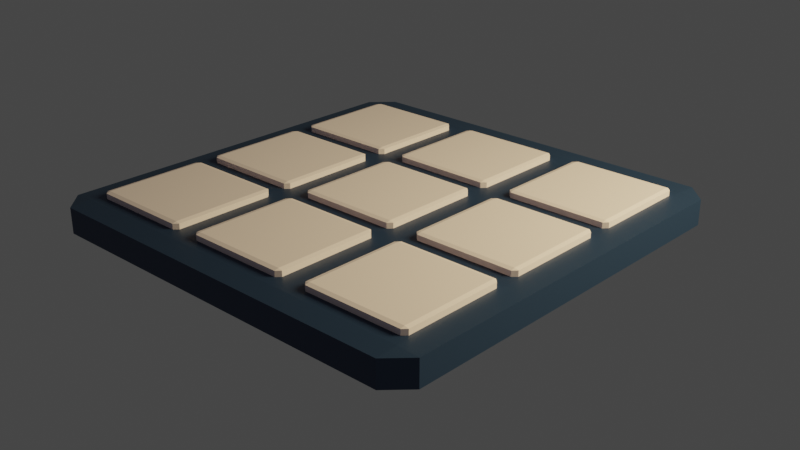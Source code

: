 # Source: tiktak.blend  (saved by Blender 3.5.10; exported with 4.5.12 LTS)
import bpy
from mathutils import Matrix  # noqa: F401  (used for matrix-valued properties, if any)

bpy.ops.wm.read_factory_settings(use_empty=True)
scene = bpy.context.scene
scene.name = 'Scene'

# ---- collections
col_collection = bpy.data.collections.new('Collection'); scene.collection.children.link(col_collection)

# ---- materials (node trees are filled in below, after node groups)
mat_material_005 = bpy.data.materials.new('Material.005')
mat_material_005.use_transparent_shadow = False
mat_material_004 = bpy.data.materials.new('Material.004')
mat_material_004.use_transparent_shadow = False

# ---- material node trees
mat_material_005.use_nodes = True; mat_material_005.node_tree.nodes.clear()
_N = mat_material_005.node_tree.nodes; _L = mat_material_005.node_tree.links
n0 = _N.new('ShaderNodeBsdfPrincipled'); n0.name = 'Principled BSDF'; n0.location = (10, 300)
n0.distribution = 'GGX'
n0.subsurface_method = 'RANDOM_WALK_SKIN'
n0.inputs[0].default_value = (0.9734, 0.8148, 0.8796, 1.0)
n0.inputs[3].default_value = 1.45
n0.inputs[27].default_value = (0.0, 0.0, 0.0, 1.0)
n0.inputs[28].default_value = 1.0
n1 = _N.new('ShaderNodeOutputMaterial'); n1.name = 'Material Output'; n1.location = (300, 300)
_L.new(n0.outputs[0], n1.inputs[0])
n1.is_active_output = True
mat_material_004.use_nodes = True; mat_material_004.node_tree.nodes.clear()
_N = mat_material_004.node_tree.nodes; _L = mat_material_004.node_tree.links
n0 = _N.new('ShaderNodeBsdfPrincipled'); n0.name = 'Principled BSDF'; n0.location = (10, 300)
n0.distribution = 'GGX'
n0.subsurface_method = 'RANDOM_WALK_SKIN'
n0.inputs[0].default_value = (0.01521, 0.0356, 0.09084, 1.0)
n0.inputs[3].default_value = 1.45
n0.inputs[27].default_value = (0.0, 0.0, 0.0, 1.0)
n0.inputs[28].default_value = 1.0
n1 = _N.new('ShaderNodeOutputMaterial'); n1.name = 'Material Output'; n1.location = (300, 300)
_L.new(n0.outputs[0], n1.inputs[0])
n1.is_active_output = True

# ---- world
world_world = bpy.data.worlds.new('World'); scene.world = world_world
world_world.use_nodes = True; world_world.node_tree.nodes.clear()
_N = world_world.node_tree.nodes; _L = world_world.node_tree.links
n0 = _N.new('ShaderNodeOutputWorld'); n0.name = 'World Output'; n0.location = (300, 300)
n1 = _N.new('ShaderNodeBackground'); n1.name = 'Background'; n1.location = (10, 300)
n1.inputs[0].default_value = (0.05088, 0.05088, 0.05088, 1.0)
_L.new(n1.outputs[0], n0.inputs[0])
n0.is_active_output = True
world_world.color = (0.05088, 0.05088, 0.05088)
world_world.use_sun_shadow = False
world_world.sun_shadow_jitter_overblur = 0.0

# ---- cameras
cam_camera = bpy.data.cameras.new('Camera')
cam_camera.clip_end = 100.0
cam_camera.ortho_scale = 7.314

# ---- lights
light_area = bpy.data.lights.new('Area', 'AREA')
light_area.color = (1.0, 0.8486, 0.4522)
light_area.transmission_factor = 0.0
light_area.energy = 3927.0
light_area.shadow_maximum_resolution = 0.006
light_area.use_absolute_resolution = True
light_area.size = 1.0
light_area.size_y = 1.0

# ---- meshes
me_cube = bpy.data.meshes.new('Cube')
me_cube.from_pydata([(-1.294, -1.294, 2.724), (-1.294, -1.294, 2.518), (-1.294, 1.294, 2.724), (-1.294, 1.294, 2.518), (1.294, -1.294, 2.724), (1.294, -1.294, 2.518), (1.294, 1.294, 2.724), (1.294, 1.294, 2.518), (-1.294, -1.294, 2.724), (-1.294, -1.294, 2.518), (-1.294, 1.294, 2.724), (-1.294, 1.294, 2.518), (1.294, -1.294, 2.724), (1.294, -1.294, 2.518), (1.294, 1.294, 2.724), (1.294, 1.294, 2.518), (-1.294, 1.294, 4.671), (1.294, 1.294, 4.671), (-1.294, -1.294, 4.671), (1.294, -1.294, 4.671)], [], [(0, 2, 6, 4), (3, 7, 6, 2), (7, 5, 4, 6), (5, 7, 3, 1), (1, 3, 2, 0), (5, 1, 0, 4), (10, 8, 18, 16), (11, 10, 14, 15), (15, 14, 12, 13), (13, 9, 11, 15), (9, 8, 10, 11), (13, 12, 8, 9), (18, 19, 17, 16), (8, 12, 19, 18), (14, 10, 16, 17), (12, 14, 17, 19)])
_uv = me_cube.uv_layers.new(name='UVMap')
_uv.uv.foreach_set('vector', [0.625, 0.5, 0.625, 0.75, 0.875, 0.75, 0.875, 0.5, 0.375, 0.75, 0.375, 1.0, 0.625, 1.0, 0.625, 0.75, 0.375, 0.0, 0.375, 0.25, 0.625, 0.25, 0.625, 0.0, 0.125, 0.5, 0.125, 0.75, 0.375, 0.75, 0.375, 0.5, 0.375, 0.5, 0.375, 0.75, 0.625, 0.75, 0.625, 0.5, 0.375, 0.25, 0.375, 0.5, 0.625, 0.5, 0.625, 0.25, 0.625, 0.75, 0.625, 0.5, 0.625, 0.5, 0.625, 0.75, 0.375, 0.75, 0.625, 0.75, 0.625, 1.0, 0.375, 1.0, 0.375, 0.0, 0.625, 0.0, 0.625, 0.25, 0.375, 0.25, 0.125, 0.5, 0.375, 0.5, 0.375, 0.75, 0.125, 0.75, 0.375, 0.5, 0.625, 0.5, 0.625, 0.75, 0.375, 0.75, 0.375, 0.25, 0.625, 0.25, 0.625, 0.5, 0.375, 0.5, 0.625, 0.5, 0.875, 0.5, 0.875, 0.75, 0.625, 0.75, 0.625, 0.5, 0.625, 0.25, 0.625, 0.25, 0.625, 0.5, 0.625, 1.0, 0.625, 0.75, 0.625, 0.75, 0.625, 1.0, 0.625, 0.25, 0.625, 0.0, 0.625, 0.0, 0.625, 0.25])
me_cube.materials.append(mat_material_005)
me_cube.use_mirror_vertex_groups = False
me_cube.update()
me_cube_001 = bpy.data.meshes.new('Cube.001')
me_cube_001.from_pydata([(1.0, 1.0, 1.0), (1.0, 1.0, -1.0), (1.0, -1.0, 1.0), (1.0, -1.0, -1.0), (-1.0, 1.0, 1.0), (-1.0, 1.0, -1.0), (-1.0, -1.0, 1.0), (-1.0, -1.0, -1.0)], [], [(0, 4, 6, 2), (3, 2, 6, 7), (7, 6, 4, 5), (5, 1, 3, 7), (1, 0, 2, 3), (5, 4, 0, 1)])
_uv = me_cube_001.uv_layers.new(name='UVMap')
_uv.uv.foreach_set('vector', [0.625, 0.5, 0.875, 0.5, 0.875, 0.75, 0.625, 0.75, 0.375, 0.75, 0.625, 0.75, 0.625, 1.0, 0.375, 1.0, 0.375, 0.0, 0.625, 0.0, 0.625, 0.25, 0.375, 0.25, 0.125, 0.5, 0.375, 0.5, 0.375, 0.75, 0.125, 0.75, 0.375, 0.5, 0.625, 0.5, 0.625, 0.75, 0.375, 0.75, 0.375, 0.25, 0.625, 0.25, 0.625, 0.5, 0.375, 0.5])
me_cube_001.materials.append(mat_material_004)
me_cube_001.use_mirror_vertex_groups = False
me_cube_001.update()
me_cube_003 = bpy.data.meshes.new('Cube.003')
me_cube_003.from_pydata([(-1.294, -1.294, 2.724), (-1.294, -1.294, 2.518), (-1.294, 1.294, 2.724), (-1.294, 1.294, 2.518), (1.294, -1.294, 2.724), (1.294, -1.294, 2.518), (1.294, 1.294, 2.724), (1.294, 1.294, 2.518), (-1.294, -1.294, 2.724), (-1.294, -1.294, 2.518), (-1.294, 1.294, 2.724), (-1.294, 1.294, 2.518), (1.294, -1.294, 2.724), (1.294, -1.294, 2.518), (1.294, 1.294, 2.724), (1.294, 1.294, 2.518), (-1.294, 1.294, 4.671), (1.294, 1.294, 4.671), (-1.294, -1.294, 4.671), (1.294, -1.294, 4.671)], [], [(0, 2, 6, 4), (3, 7, 6, 2), (7, 5, 4, 6), (5, 7, 3, 1), (1, 3, 2, 0), (5, 1, 0, 4), (10, 8, 18, 16), (11, 10, 14, 15), (15, 14, 12, 13), (13, 9, 11, 15), (9, 8, 10, 11), (13, 12, 8, 9), (18, 19, 17, 16), (8, 12, 19, 18), (14, 10, 16, 17), (12, 14, 17, 19)])
_uv = me_cube_003.uv_layers.new(name='UVMap')
_uv.uv.foreach_set('vector', [0.625, 0.5, 0.625, 0.75, 0.875, 0.75, 0.875, 0.5, 0.375, 0.75, 0.375, 1.0, 0.625, 1.0, 0.625, 0.75, 0.375, 0.0, 0.375, 0.25, 0.625, 0.25, 0.625, 0.0, 0.125, 0.5, 0.125, 0.75, 0.375, 0.75, 0.375, 0.5, 0.375, 0.5, 0.375, 0.75, 0.625, 0.75, 0.625, 0.5, 0.375, 0.25, 0.375, 0.5, 0.625, 0.5, 0.625, 0.25, 0.625, 0.75, 0.625, 0.5, 0.625, 0.5, 0.625, 0.75, 0.375, 0.75, 0.625, 0.75, 0.625, 1.0, 0.375, 1.0, 0.375, 0.0, 0.625, 0.0, 0.625, 0.25, 0.375, 0.25, 0.125, 0.5, 0.375, 0.5, 0.375, 0.75, 0.125, 0.75, 0.375, 0.5, 0.625, 0.5, 0.625, 0.75, 0.375, 0.75, 0.375, 0.25, 0.625, 0.25, 0.625, 0.5, 0.375, 0.5, 0.625, 0.5, 0.875, 0.5, 0.875, 0.75, 0.625, 0.75, 0.625, 0.5, 0.625, 0.25, 0.625, 0.25, 0.625, 0.5, 0.625, 1.0, 0.625, 0.75, 0.625, 0.75, 0.625, 1.0, 0.625, 0.25, 0.625, 0.0, 0.625, 0.0, 0.625, 0.25])
me_cube_003.materials.append(mat_material_005)
me_cube_003.use_mirror_vertex_groups = False
me_cube_003.update()
me_cube_004 = bpy.data.meshes.new('Cube.004')
me_cube_004.from_pydata([(-1.294, -1.294, 2.724), (-1.294, -1.294, 2.518), (-1.294, 1.294, 2.724), (-1.294, 1.294, 2.518), (1.294, -1.294, 2.724), (1.294, -1.294, 2.518), (1.294, 1.294, 2.724), (1.294, 1.294, 2.518), (-1.294, -1.294, 2.724), (-1.294, -1.294, 2.518), (-1.294, 1.294, 2.724), (-1.294, 1.294, 2.518), (1.294, -1.294, 2.724), (1.294, -1.294, 2.518), (1.294, 1.294, 2.724), (1.294, 1.294, 2.518), (-1.294, 1.294, 4.671), (1.294, 1.294, 4.671), (-1.294, -1.294, 4.671), (1.294, -1.294, 4.671)], [], [(0, 2, 6, 4), (3, 7, 6, 2), (7, 5, 4, 6), (5, 7, 3, 1), (1, 3, 2, 0), (5, 1, 0, 4), (10, 8, 18, 16), (11, 10, 14, 15), (15, 14, 12, 13), (13, 9, 11, 15), (9, 8, 10, 11), (13, 12, 8, 9), (18, 19, 17, 16), (8, 12, 19, 18), (14, 10, 16, 17), (12, 14, 17, 19)])
_uv = me_cube_004.uv_layers.new(name='UVMap')
_uv.uv.foreach_set('vector', [0.625, 0.5, 0.625, 0.75, 0.875, 0.75, 0.875, 0.5, 0.375, 0.75, 0.375, 1.0, 0.625, 1.0, 0.625, 0.75, 0.375, 0.0, 0.375, 0.25, 0.625, 0.25, 0.625, 0.0, 0.125, 0.5, 0.125, 0.75, 0.375, 0.75, 0.375, 0.5, 0.375, 0.5, 0.375, 0.75, 0.625, 0.75, 0.625, 0.5, 0.375, 0.25, 0.375, 0.5, 0.625, 0.5, 0.625, 0.25, 0.625, 0.75, 0.625, 0.5, 0.625, 0.5, 0.625, 0.75, 0.375, 0.75, 0.625, 0.75, 0.625, 1.0, 0.375, 1.0, 0.375, 0.0, 0.625, 0.0, 0.625, 0.25, 0.375, 0.25, 0.125, 0.5, 0.375, 0.5, 0.375, 0.75, 0.125, 0.75, 0.375, 0.5, 0.625, 0.5, 0.625, 0.75, 0.375, 0.75, 0.375, 0.25, 0.625, 0.25, 0.625, 0.5, 0.375, 0.5, 0.625, 0.5, 0.875, 0.5, 0.875, 0.75, 0.625, 0.75, 0.625, 0.5, 0.625, 0.25, 0.625, 0.25, 0.625, 0.5, 0.625, 1.0, 0.625, 0.75, 0.625, 0.75, 0.625, 1.0, 0.625, 0.25, 0.625, 0.0, 0.625, 0.0, 0.625, 0.25])
me_cube_004.materials.append(mat_material_005)
me_cube_004.use_mirror_vertex_groups = False
me_cube_004.update()
me_cube_005 = bpy.data.meshes.new('Cube.005')
me_cube_005.from_pydata([(-1.294, -1.294, 2.724), (-1.294, -1.294, 2.518), (-1.294, 1.294, 2.724), (-1.294, 1.294, 2.518), (1.294, -1.294, 2.724), (1.294, -1.294, 2.518), (1.294, 1.294, 2.724), (1.294, 1.294, 2.518), (-1.294, -1.294, 2.724), (-1.294, -1.294, 2.518), (-1.294, 1.294, 2.724), (-1.294, 1.294, 2.518), (1.294, -1.294, 2.724), (1.294, -1.294, 2.518), (1.294, 1.294, 2.724), (1.294, 1.294, 2.518), (-1.294, 1.294, 4.671), (1.294, 1.294, 4.671), (-1.294, -1.294, 4.671), (1.294, -1.294, 4.671)], [], [(0, 2, 6, 4), (3, 7, 6, 2), (7, 5, 4, 6), (5, 7, 3, 1), (1, 3, 2, 0), (5, 1, 0, 4), (10, 8, 18, 16), (11, 10, 14, 15), (15, 14, 12, 13), (13, 9, 11, 15), (9, 8, 10, 11), (13, 12, 8, 9), (18, 19, 17, 16), (8, 12, 19, 18), (14, 10, 16, 17), (12, 14, 17, 19)])
_uv = me_cube_005.uv_layers.new(name='UVMap')
_uv.uv.foreach_set('vector', [0.625, 0.5, 0.625, 0.75, 0.875, 0.75, 0.875, 0.5, 0.375, 0.75, 0.375, 1.0, 0.625, 1.0, 0.625, 0.75, 0.375, 0.0, 0.375, 0.25, 0.625, 0.25, 0.625, 0.0, 0.125, 0.5, 0.125, 0.75, 0.375, 0.75, 0.375, 0.5, 0.375, 0.5, 0.375, 0.75, 0.625, 0.75, 0.625, 0.5, 0.375, 0.25, 0.375, 0.5, 0.625, 0.5, 0.625, 0.25, 0.625, 0.75, 0.625, 0.5, 0.625, 0.5, 0.625, 0.75, 0.375, 0.75, 0.625, 0.75, 0.625, 1.0, 0.375, 1.0, 0.375, 0.0, 0.625, 0.0, 0.625, 0.25, 0.375, 0.25, 0.125, 0.5, 0.375, 0.5, 0.375, 0.75, 0.125, 0.75, 0.375, 0.5, 0.625, 0.5, 0.625, 0.75, 0.375, 0.75, 0.375, 0.25, 0.625, 0.25, 0.625, 0.5, 0.375, 0.5, 0.625, 0.5, 0.875, 0.5, 0.875, 0.75, 0.625, 0.75, 0.625, 0.5, 0.625, 0.25, 0.625, 0.25, 0.625, 0.5, 0.625, 1.0, 0.625, 0.75, 0.625, 0.75, 0.625, 1.0, 0.625, 0.25, 0.625, 0.0, 0.625, 0.0, 0.625, 0.25])
me_cube_005.materials.append(mat_material_005)
me_cube_005.use_mirror_vertex_groups = False
me_cube_005.update()
me_cube_006 = bpy.data.meshes.new('Cube.006')
me_cube_006.from_pydata([(-1.294, -1.294, 2.724), (-1.294, -1.294, 2.518), (-1.294, 1.294, 2.724), (-1.294, 1.294, 2.518), (1.294, -1.294, 2.724), (1.294, -1.294, 2.518), (1.294, 1.294, 2.724), (1.294, 1.294, 2.518), (-1.294, -1.294, 2.724), (-1.294, -1.294, 2.518), (-1.294, 1.294, 2.724), (-1.294, 1.294, 2.518), (1.294, -1.294, 2.724), (1.294, -1.294, 2.518), (1.294, 1.294, 2.724), (1.294, 1.294, 2.518), (-1.294, 1.294, 4.671), (1.294, 1.294, 4.671), (-1.294, -1.294, 4.671), (1.294, -1.294, 4.671)], [], [(0, 2, 6, 4), (3, 7, 6, 2), (7, 5, 4, 6), (5, 7, 3, 1), (1, 3, 2, 0), (5, 1, 0, 4), (10, 8, 18, 16), (11, 10, 14, 15), (15, 14, 12, 13), (13, 9, 11, 15), (9, 8, 10, 11), (13, 12, 8, 9), (18, 19, 17, 16), (8, 12, 19, 18), (14, 10, 16, 17), (12, 14, 17, 19)])
_uv = me_cube_006.uv_layers.new(name='UVMap')
_uv.uv.foreach_set('vector', [0.625, 0.5, 0.625, 0.75, 0.875, 0.75, 0.875, 0.5, 0.375, 0.75, 0.375, 1.0, 0.625, 1.0, 0.625, 0.75, 0.375, 0.0, 0.375, 0.25, 0.625, 0.25, 0.625, 0.0, 0.125, 0.5, 0.125, 0.75, 0.375, 0.75, 0.375, 0.5, 0.375, 0.5, 0.375, 0.75, 0.625, 0.75, 0.625, 0.5, 0.375, 0.25, 0.375, 0.5, 0.625, 0.5, 0.625, 0.25, 0.625, 0.75, 0.625, 0.5, 0.625, 0.5, 0.625, 0.75, 0.375, 0.75, 0.625, 0.75, 0.625, 1.0, 0.375, 1.0, 0.375, 0.0, 0.625, 0.0, 0.625, 0.25, 0.375, 0.25, 0.125, 0.5, 0.375, 0.5, 0.375, 0.75, 0.125, 0.75, 0.375, 0.5, 0.625, 0.5, 0.625, 0.75, 0.375, 0.75, 0.375, 0.25, 0.625, 0.25, 0.625, 0.5, 0.375, 0.5, 0.625, 0.5, 0.875, 0.5, 0.875, 0.75, 0.625, 0.75, 0.625, 0.5, 0.625, 0.25, 0.625, 0.25, 0.625, 0.5, 0.625, 1.0, 0.625, 0.75, 0.625, 0.75, 0.625, 1.0, 0.625, 0.25, 0.625, 0.0, 0.625, 0.0, 0.625, 0.25])
me_cube_006.materials.append(mat_material_005)
me_cube_006.use_mirror_vertex_groups = False
me_cube_006.update()
me_cube_007 = bpy.data.meshes.new('Cube.007')
me_cube_007.from_pydata([(-1.294, -1.294, 2.724), (-1.294, -1.294, 2.518), (-1.294, 1.294, 2.724), (-1.294, 1.294, 2.518), (1.294, -1.294, 2.724), (1.294, -1.294, 2.518), (1.294, 1.294, 2.724), (1.294, 1.294, 2.518), (-1.294, -1.294, 2.724), (-1.294, -1.294, 2.518), (-1.294, 1.294, 2.724), (-1.294, 1.294, 2.518), (1.294, -1.294, 2.724), (1.294, -1.294, 2.518), (1.294, 1.294, 2.724), (1.294, 1.294, 2.518), (-1.294, 1.294, 4.671), (1.294, 1.294, 4.671), (-1.294, -1.294, 4.671), (1.294, -1.294, 4.671)], [], [(0, 2, 6, 4), (3, 7, 6, 2), (7, 5, 4, 6), (5, 7, 3, 1), (1, 3, 2, 0), (5, 1, 0, 4), (10, 8, 18, 16), (11, 10, 14, 15), (15, 14, 12, 13), (13, 9, 11, 15), (9, 8, 10, 11), (13, 12, 8, 9), (18, 19, 17, 16), (8, 12, 19, 18), (14, 10, 16, 17), (12, 14, 17, 19)])
_uv = me_cube_007.uv_layers.new(name='UVMap')
_uv.uv.foreach_set('vector', [0.625, 0.5, 0.625, 0.75, 0.875, 0.75, 0.875, 0.5, 0.375, 0.75, 0.375, 1.0, 0.625, 1.0, 0.625, 0.75, 0.375, 0.0, 0.375, 0.25, 0.625, 0.25, 0.625, 0.0, 0.125, 0.5, 0.125, 0.75, 0.375, 0.75, 0.375, 0.5, 0.375, 0.5, 0.375, 0.75, 0.625, 0.75, 0.625, 0.5, 0.375, 0.25, 0.375, 0.5, 0.625, 0.5, 0.625, 0.25, 0.625, 0.75, 0.625, 0.5, 0.625, 0.5, 0.625, 0.75, 0.375, 0.75, 0.625, 0.75, 0.625, 1.0, 0.375, 1.0, 0.375, 0.0, 0.625, 0.0, 0.625, 0.25, 0.375, 0.25, 0.125, 0.5, 0.375, 0.5, 0.375, 0.75, 0.125, 0.75, 0.375, 0.5, 0.625, 0.5, 0.625, 0.75, 0.375, 0.75, 0.375, 0.25, 0.625, 0.25, 0.625, 0.5, 0.375, 0.5, 0.625, 0.5, 0.875, 0.5, 0.875, 0.75, 0.625, 0.75, 0.625, 0.5, 0.625, 0.25, 0.625, 0.25, 0.625, 0.5, 0.625, 1.0, 0.625, 0.75, 0.625, 0.75, 0.625, 1.0, 0.625, 0.25, 0.625, 0.0, 0.625, 0.0, 0.625, 0.25])
me_cube_007.materials.append(mat_material_005)
me_cube_007.use_mirror_vertex_groups = False
me_cube_007.update()
me_cube_008 = bpy.data.meshes.new('Cube.008')
me_cube_008.from_pydata([(-1.294, -1.294, 2.724), (-1.294, -1.294, 2.518), (-1.294, 1.294, 2.724), (-1.294, 1.294, 2.518), (1.294, -1.294, 2.724), (1.294, -1.294, 2.518), (1.294, 1.294, 2.724), (1.294, 1.294, 2.518), (-1.294, -1.294, 2.724), (-1.294, -1.294, 2.518), (-1.294, 1.294, 2.724), (-1.294, 1.294, 2.518), (1.294, -1.294, 2.724), (1.294, -1.294, 2.518), (1.294, 1.294, 2.724), (1.294, 1.294, 2.518), (-1.294, 1.294, 4.671), (1.294, 1.294, 4.671), (-1.294, -1.294, 4.671), (1.294, -1.294, 4.671)], [], [(0, 2, 6, 4), (3, 7, 6, 2), (7, 5, 4, 6), (5, 7, 3, 1), (1, 3, 2, 0), (5, 1, 0, 4), (10, 8, 18, 16), (11, 10, 14, 15), (15, 14, 12, 13), (13, 9, 11, 15), (9, 8, 10, 11), (13, 12, 8, 9), (18, 19, 17, 16), (8, 12, 19, 18), (14, 10, 16, 17), (12, 14, 17, 19)])
_uv = me_cube_008.uv_layers.new(name='UVMap')
_uv.uv.foreach_set('vector', [0.625, 0.5, 0.625, 0.75, 0.875, 0.75, 0.875, 0.5, 0.375, 0.75, 0.375, 1.0, 0.625, 1.0, 0.625, 0.75, 0.375, 0.0, 0.375, 0.25, 0.625, 0.25, 0.625, 0.0, 0.125, 0.5, 0.125, 0.75, 0.375, 0.75, 0.375, 0.5, 0.375, 0.5, 0.375, 0.75, 0.625, 0.75, 0.625, 0.5, 0.375, 0.25, 0.375, 0.5, 0.625, 0.5, 0.625, 0.25, 0.625, 0.75, 0.625, 0.5, 0.625, 0.5, 0.625, 0.75, 0.375, 0.75, 0.625, 0.75, 0.625, 1.0, 0.375, 1.0, 0.375, 0.0, 0.625, 0.0, 0.625, 0.25, 0.375, 0.25, 0.125, 0.5, 0.375, 0.5, 0.375, 0.75, 0.125, 0.75, 0.375, 0.5, 0.625, 0.5, 0.625, 0.75, 0.375, 0.75, 0.375, 0.25, 0.625, 0.25, 0.625, 0.5, 0.375, 0.5, 0.625, 0.5, 0.875, 0.5, 0.875, 0.75, 0.625, 0.75, 0.625, 0.5, 0.625, 0.25, 0.625, 0.25, 0.625, 0.5, 0.625, 1.0, 0.625, 0.75, 0.625, 0.75, 0.625, 1.0, 0.625, 0.25, 0.625, 0.0, 0.625, 0.0, 0.625, 0.25])
me_cube_008.materials.append(mat_material_005)
me_cube_008.use_mirror_vertex_groups = False
me_cube_008.update()
me_cube_009 = bpy.data.meshes.new('Cube.009')
me_cube_009.from_pydata([(-1.294, -1.294, 2.724), (-1.294, -1.294, 2.518), (-1.294, 1.294, 2.724), (-1.294, 1.294, 2.518), (1.294, -1.294, 2.724), (1.294, -1.294, 2.518), (1.294, 1.294, 2.724), (1.294, 1.294, 2.518), (-1.294, -1.294, 2.724), (-1.294, -1.294, 2.518), (-1.294, 1.294, 2.724), (-1.294, 1.294, 2.518), (1.294, -1.294, 2.724), (1.294, -1.294, 2.518), (1.294, 1.294, 2.724), (1.294, 1.294, 2.518), (-1.294, 1.294, 4.671), (1.294, 1.294, 4.671), (-1.294, -1.294, 4.671), (1.294, -1.294, 4.671)], [], [(0, 2, 6, 4), (3, 7, 6, 2), (7, 5, 4, 6), (5, 7, 3, 1), (1, 3, 2, 0), (5, 1, 0, 4), (10, 8, 18, 16), (11, 10, 14, 15), (15, 14, 12, 13), (13, 9, 11, 15), (9, 8, 10, 11), (13, 12, 8, 9), (18, 19, 17, 16), (8, 12, 19, 18), (14, 10, 16, 17), (12, 14, 17, 19)])
_uv = me_cube_009.uv_layers.new(name='UVMap')
_uv.uv.foreach_set('vector', [0.625, 0.5, 0.625, 0.75, 0.875, 0.75, 0.875, 0.5, 0.375, 0.75, 0.375, 1.0, 0.625, 1.0, 0.625, 0.75, 0.375, 0.0, 0.375, 0.25, 0.625, 0.25, 0.625, 0.0, 0.125, 0.5, 0.125, 0.75, 0.375, 0.75, 0.375, 0.5, 0.375, 0.5, 0.375, 0.75, 0.625, 0.75, 0.625, 0.5, 0.375, 0.25, 0.375, 0.5, 0.625, 0.5, 0.625, 0.25, 0.625, 0.75, 0.625, 0.5, 0.625, 0.5, 0.625, 0.75, 0.375, 0.75, 0.625, 0.75, 0.625, 1.0, 0.375, 1.0, 0.375, 0.0, 0.625, 0.0, 0.625, 0.25, 0.375, 0.25, 0.125, 0.5, 0.375, 0.5, 0.375, 0.75, 0.125, 0.75, 0.375, 0.5, 0.625, 0.5, 0.625, 0.75, 0.375, 0.75, 0.375, 0.25, 0.625, 0.25, 0.625, 0.5, 0.375, 0.5, 0.625, 0.5, 0.875, 0.5, 0.875, 0.75, 0.625, 0.75, 0.625, 0.5, 0.625, 0.25, 0.625, 0.25, 0.625, 0.5, 0.625, 1.0, 0.625, 0.75, 0.625, 0.75, 0.625, 1.0, 0.625, 0.25, 0.625, 0.0, 0.625, 0.0, 0.625, 0.25])
me_cube_009.materials.append(mat_material_005)
me_cube_009.use_mirror_vertex_groups = False
me_cube_009.update()
me_cube_010 = bpy.data.meshes.new('Cube.010')
me_cube_010.from_pydata([(-1.294, -1.294, 2.724), (-1.294, -1.294, 2.518), (-1.294, 1.294, 2.724), (-1.294, 1.294, 2.518), (1.294, -1.294, 2.724), (1.294, -1.294, 2.518), (1.294, 1.294, 2.724), (1.294, 1.294, 2.518), (-1.294, -1.294, 2.724), (-1.294, -1.294, 2.518), (-1.294, 1.294, 2.724), (-1.294, 1.294, 2.518), (1.294, -1.294, 2.724), (1.294, -1.294, 2.518), (1.294, 1.294, 2.724), (1.294, 1.294, 2.518), (-1.294, 1.294, 4.671), (1.294, 1.294, 4.671), (-1.294, -1.294, 4.671), (1.294, -1.294, 4.671)], [], [(0, 2, 6, 4), (3, 7, 6, 2), (7, 5, 4, 6), (5, 7, 3, 1), (1, 3, 2, 0), (5, 1, 0, 4), (10, 8, 18, 16), (11, 10, 14, 15), (15, 14, 12, 13), (13, 9, 11, 15), (9, 8, 10, 11), (13, 12, 8, 9), (18, 19, 17, 16), (8, 12, 19, 18), (14, 10, 16, 17), (12, 14, 17, 19)])
_uv = me_cube_010.uv_layers.new(name='UVMap')
_uv.uv.foreach_set('vector', [0.625, 0.5, 0.625, 0.75, 0.875, 0.75, 0.875, 0.5, 0.375, 0.75, 0.375, 1.0, 0.625, 1.0, 0.625, 0.75, 0.375, 0.0, 0.375, 0.25, 0.625, 0.25, 0.625, 0.0, 0.125, 0.5, 0.125, 0.75, 0.375, 0.75, 0.375, 0.5, 0.375, 0.5, 0.375, 0.75, 0.625, 0.75, 0.625, 0.5, 0.375, 0.25, 0.375, 0.5, 0.625, 0.5, 0.625, 0.25, 0.625, 0.75, 0.625, 0.5, 0.625, 0.5, 0.625, 0.75, 0.375, 0.75, 0.625, 0.75, 0.625, 1.0, 0.375, 1.0, 0.375, 0.0, 0.625, 0.0, 0.625, 0.25, 0.375, 0.25, 0.125, 0.5, 0.375, 0.5, 0.375, 0.75, 0.125, 0.75, 0.375, 0.5, 0.625, 0.5, 0.625, 0.75, 0.375, 0.75, 0.375, 0.25, 0.625, 0.25, 0.625, 0.5, 0.375, 0.5, 0.625, 0.5, 0.875, 0.5, 0.875, 0.75, 0.625, 0.75, 0.625, 0.5, 0.625, 0.25, 0.625, 0.25, 0.625, 0.5, 0.625, 1.0, 0.625, 0.75, 0.625, 0.75, 0.625, 1.0, 0.625, 0.25, 0.625, 0.0, 0.625, 0.0, 0.625, 0.25])
me_cube_010.materials.append(mat_material_005)
me_cube_010.use_mirror_vertex_groups = False
me_cube_010.update()

# ---- objects
ob_cube = bpy.data.objects.new('Cube', me_cube)
ob_camera = bpy.data.objects.new('Camera', cam_camera)
ob_board = bpy.data.objects.new('board', me_cube_001)
ob_cube_002 = bpy.data.objects.new('Cube.002', me_cube_003)
ob_cube_003 = bpy.data.objects.new('Cube.003', me_cube_004)
ob_cube_004 = bpy.data.objects.new('Cube.004', me_cube_005)
ob_cube_005 = bpy.data.objects.new('Cube.005', me_cube_006)
ob_cube_006 = bpy.data.objects.new('Cube.006', me_cube_007)
ob_cube_007 = bpy.data.objects.new('Cube.007', me_cube_008)
ob_cube_008 = bpy.data.objects.new('Cube.008', me_cube_009)
ob_cube_009 = bpy.data.objects.new('Cube.009', me_cube_010)
ob_area = bpy.data.objects.new('Area', light_area)

# ---- transforms, parenting, visibility, modifiers, constraints
ob_cube.location = (0.0, 0.0, 1.522)
ob_cube.scale = (1.0, 1.0, 0.2618)
ob_cube.lock_rotations_4d = False
ob_cube.empty_display_type = 'ARROWS'
ob_cube.lineart.crease_threshold = 0.0
_m = ob_cube.modifiers.new('Bevel', 'BEVEL')
ob_camera.location = (15.68, -16.37, 12.0)
ob_camera.rotation_euler = (1.151, -1.771e-06, 0.7521)
ob_camera.lock_rotations_4d = False
ob_camera.empty_display_type = 'ARROWS'
ob_camera.color = (0.0, 0.0, 0.0, 0.0)
ob_camera.display_type = 'WIRE'
ob_camera.lineart.crease_threshold = 0.0
ob_board.location = (0.0, 0.0, 2.248)
ob_board.scale = (5.118, 5.118, 0.3405)
ob_board.lock_rotations_4d = False
ob_board.empty_display_type = 'ARROWS'
ob_board.lineart.crease_threshold = 0.0
_m = ob_board.modifiers.new('Bevel', 'BEVEL')
ob_cube_002.location = (3.239, 0.0, 1.522)
ob_cube_002.scale = (1.0, 1.0, 0.2618)
ob_cube_002.lock_rotations_4d = False
ob_cube_002.empty_display_type = 'ARROWS'
ob_cube_002.lineart.crease_threshold = 0.0
_m = ob_cube_002.modifiers.new('Bevel', 'BEVEL')
ob_cube_003.location = (-3.179, 0.0, 1.522)
ob_cube_003.rotation_euler = (0.0, 0.001745, 0.0)
ob_cube_003.scale = (1.0, 1.0, 0.2618)
ob_cube_003.lock_rotations_4d = False
ob_cube_003.empty_display_type = 'ARROWS'
ob_cube_003.lineart.crease_threshold = 0.0
_m = ob_cube_003.modifiers.new('Bevel', 'BEVEL')
ob_cube_004.location = (0.0, -3.041, 1.522)
ob_cube_004.scale = (1.0, 1.0, 0.2618)
ob_cube_004.lock_rotations_4d = False
ob_cube_004.empty_display_type = 'ARROWS'
ob_cube_004.lineart.crease_threshold = 0.0
_m = ob_cube_004.modifiers.new('Bevel', 'BEVEL')
ob_cube_005.location = (3.239, -3.041, 1.522)
ob_cube_005.scale = (1.0, 1.0, 0.2618)
ob_cube_005.lock_rotations_4d = False
ob_cube_005.empty_display_type = 'ARROWS'
ob_cube_005.lineart.crease_threshold = 0.0
_m = ob_cube_005.modifiers.new('Bevel', 'BEVEL')
ob_cube_006.location = (-3.179, -3.041, 1.522)
ob_cube_006.scale = (1.0, 1.0, 0.2618)
ob_cube_006.lock_rotations_4d = False
ob_cube_006.empty_display_type = 'ARROWS'
ob_cube_006.lineart.crease_threshold = 0.0
_m = ob_cube_006.modifiers.new('Bevel', 'BEVEL')
ob_cube_007.location = (0.0, 3.049, 1.522)
ob_cube_007.scale = (1.0, 1.0, 0.2618)
ob_cube_007.lock_rotations_4d = False
ob_cube_007.empty_display_type = 'ARROWS'
ob_cube_007.lineart.crease_threshold = 0.0
_m = ob_cube_007.modifiers.new('Bevel', 'BEVEL')
ob_cube_008.location = (3.239, 3.049, 1.522)
ob_cube_008.scale = (1.0, 1.0, 0.2618)
ob_cube_008.lock_rotations_4d = False
ob_cube_008.empty_display_type = 'ARROWS'
ob_cube_008.lineart.crease_threshold = 0.0
_m = ob_cube_008.modifiers.new('Bevel', 'BEVEL')
ob_cube_009.location = (-3.179, 3.049, 1.522)
ob_cube_009.scale = (1.0, 1.0, 0.2618)
ob_cube_009.lock_rotations_4d = False
ob_cube_009.empty_display_type = 'ARROWS'
ob_cube_009.lineart.crease_threshold = 0.0
_m = ob_cube_009.modifiers.new('Bevel', 'BEVEL')
ob_area.location = (14.2, 6.709, 12.5)
ob_area.rotation_euler = (0.9631, -0.5028, 2.313)
ob_area.scale = (8.915, 8.915, 8.915)

# ---- collection membership
col_collection.objects.link(ob_cube)
col_collection.objects.link(ob_camera)
col_collection.objects.link(ob_board)
col_collection.objects.link(ob_cube_002)
col_collection.objects.link(ob_cube_003)
col_collection.objects.link(ob_cube_004)
col_collection.objects.link(ob_cube_005)
col_collection.objects.link(ob_cube_006)
col_collection.objects.link(ob_cube_007)
col_collection.objects.link(ob_cube_008)
col_collection.objects.link(ob_cube_009)
col_collection.objects.link(ob_area)

# ---- scene / render settings (as saved in the file)
scene.camera = ob_camera
scene.frame_start = 1; scene.frame_end = 250; scene.frame_set(0)
scene.render.engine = 'BLENDER_EEVEE_NEXT'
scene.cycles.sampling_pattern = 'TABULATED_SOBOL'
scene.view_settings.view_transform = 'Filmic'
bpy.context.view_layer.update()
